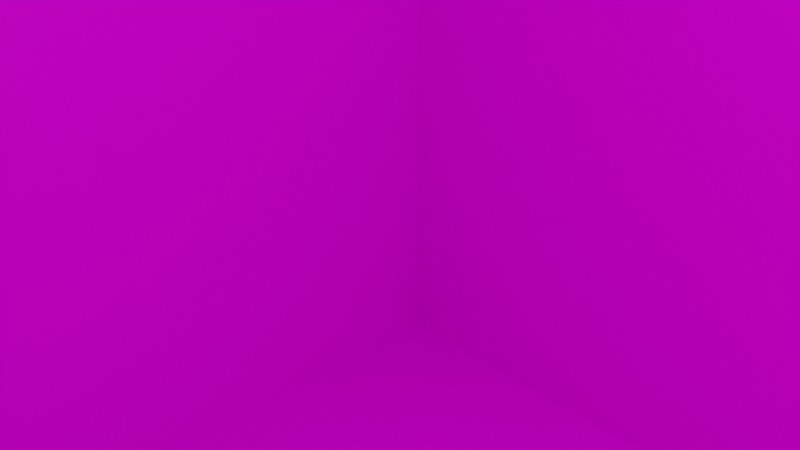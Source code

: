 # Source: 5.blend  (saved by Blender 2.82.7; exported with 4.5.12 LTS)
import bpy
from mathutils import Matrix  # noqa: F401  (used for matrix-valued properties, if any)

bpy.ops.wm.read_factory_settings(use_empty=True)
scene = bpy.context.scene
scene.name = 'Scene'

# ---- collections
col_collection = bpy.data.collections.new('Collection'); scene.collection.children.link(col_collection)

# ---- images (referenced by path relative to the original .blend; pixels are not part of the script)
import os
ASSET_DIR = os.environ.get("B2B_ASSET_DIR", "")  # directory of the original .blend (textures are referenced by path, not embedded)
HERE = os.path.dirname(os.path.abspath(__file__))  # packed textures are extracted next to this script under _unpacked/

def load_image(name, relpath, width, height, colorspace="sRGB"):
    """Load a texture the original file referenced (path relative to the .blend, or extracted next to this script)."""
    p = next((c for c in (os.path.join(HERE, relpath), os.path.join(ASSET_DIR, relpath)) if relpath and os.path.exists(c)), "")
    if p:
        img = bpy.data.images.load(p, check_existing=True)
        img.name = name
    else:  # same state as the original file: an image datablock whose file is absent (Cycles renders it pink)
        img = bpy.data.images.new(name, width, height)
        img.source = "FILE"
        img.filepath = "//" + (relpath or name)
    img.colorspace_settings.name = colorspace
    return img
img_5_png = load_image('5.png', '5.png', 1024, 1024, 'sRGB')

# ---- materials (node trees are filled in below, after node groups)
mat_mat5 = bpy.data.materials.new('mat5')
mat_mat5.alpha_threshold = 0.0
mat_mat5.use_transparent_shadow = False
mat_mat5.line_color = (0.0, 0.0, 0.0, 1.0)

# ---- material node trees
mat_mat5.use_nodes = True; mat_mat5.node_tree.nodes.clear()
_N = mat_mat5.node_tree.nodes; _L = mat_mat5.node_tree.links
n0 = _N.new('ShaderNodeOutputMaterial'); n0.name = 'Material Output'; n0.location = (300, 300)
n1 = _N.new('ShaderNodeBsdfPrincipled'); n1.name = 'Principled BSDF'; n1.location = (10, 300)
n1.distribution = 'GGX'
n1.subsurface_method = 'BURLEY'
n1.inputs[2].default_value = 0.4
n1.inputs[3].default_value = 1.45
n1.inputs[27].default_value = (0.0, 0.0, 0.0, 1.0)
n1.inputs[28].default_value = 1.0
n2 = _N.new('ShaderNodeTexImage'); n2.name = 'Image Texture'; n2.location = (-282, 95)
n2.image = img_5_png
_L.new(n1.outputs[0], n0.inputs[0])
_L.new(n2.outputs[0], n1.inputs[0])
n0.is_active_output = True

# ---- world
world_world = bpy.data.worlds.new('World'); scene.world = world_world
world_world.use_nodes = True; world_world.node_tree.nodes.clear()
_N = world_world.node_tree.nodes; _L = world_world.node_tree.links
n0 = _N.new('ShaderNodeOutputWorld'); n0.name = 'World Output'; n0.location = (300, 300)
n1 = _N.new('ShaderNodeBackground'); n1.name = 'Background'; n1.location = (10, 300)
n1.inputs[0].default_value = (0.05088, 0.05088, 0.05088, 1.0)
_L.new(n1.outputs[0], n0.inputs[0])
n0.is_active_output = True
world_world.color = (0.05088, 0.05088, 0.05088)
world_world.use_sun_shadow = False
world_world.sun_shadow_jitter_overblur = 0.0

# ---- cameras
cam_camera = bpy.data.cameras.new('Camera')
cam_camera.clip_end = 100.0
cam_camera.ortho_scale = 7.314

# ---- lights
light_light = bpy.data.lights.new('Light', 'POINT')
light_light.transmission_factor = 0.0
light_light.energy = 1000.0
light_light.shadow_soft_size = 0.1
light_light.shadow_maximum_resolution = 0.006
light_light.use_absolute_resolution = True

# ---- meshes
me_cube = bpy.data.meshes.new('Cube')
me_cube.from_pydata([(1.0, 1.0, 1.0), (1.0, 1.0, -1.0), (1.0, -1.0, 1.0), (1.0, -1.0, -1.0), (-1.0, 1.0, 1.0), (-1.0, 1.0, -1.0), (-1.0, -1.0, 1.0), (-1.0, -1.0, -1.0)], [], [(0, 4, 6, 2), (3, 2, 6, 7), (7, 6, 4, 5), (5, 1, 3, 7), (1, 0, 2, 3), (5, 4, 0, 1)])
_uv = me_cube.uv_layers.new(name='UVMap')
_uv.uv.foreach_set('vector', [0.625, 0.5, 0.875, 0.5, 0.875, 0.75, 0.625, 0.75, 0.375, 0.75, 0.625, 0.75, 0.625, 1.0, 0.375, 1.0, 0.375, 0.0, 0.625, 0.0, 0.625, 0.25, 0.375, 0.25, 0.125, 0.5, 0.375, 0.5, 0.375, 0.75, 0.125, 0.75, 0.375, 0.5, 0.625, 0.5, 0.625, 0.75, 0.375, 0.75, 0.375, 0.25, 0.625, 0.25, 0.625, 0.5, 0.375, 0.5])
me_cube.materials.append(mat_mat5)
me_cube.use_remesh_preserve_volume = False
me_cube.use_remesh_preserve_attributes = False
me_cube.use_mirror_vertex_groups = False
me_cube.update()

# ---- objects
ob_cube = bpy.data.objects.new('Cube', me_cube)
ob_light = bpy.data.objects.new('Light', light_light)
ob_camera = bpy.data.objects.new('Camera', cam_camera)

# ---- transforms, parenting, visibility, modifiers, constraints
ob_cube.location = (0.0, 0.0, 0.0)
ob_cube.scale = (10.0, 10.0, 10.0)
ob_cube.lock_rotations_4d = False
ob_cube.empty_display_type = 'ARROWS'
ob_cube.lineart.crease_threshold = 0.0
ob_light.location = (4.076, 1.005, 5.904)
ob_light.rotation_euler = (0.6503, 0.05522, 1.866)
ob_light.lock_rotations_4d = False
ob_light.empty_display_type = 'ARROWS'
ob_light.color = (0.0, 0.0, 0.0, 0.0)
ob_light.lineart.crease_threshold = 0.0
ob_camera.location = (7.359, -6.926, 4.958)
ob_camera.rotation_euler = (1.109, 0.0, 0.8149)
ob_camera.lock_rotations_4d = False
ob_camera.empty_display_type = 'ARROWS'
ob_camera.color = (0.0, 0.0, 0.0, 0.0)
ob_camera.display_type = 'WIRE'
ob_camera.lineart.crease_threshold = 0.0

# ---- collection membership
col_collection.objects.link(ob_cube)
col_collection.objects.link(ob_light)
col_collection.objects.link(ob_camera)

# ---- scene / render settings (as saved in the file)
scene.camera = ob_camera
scene.frame_start = 1; scene.frame_end = 250; scene.frame_set(1)
scene.render.engine = 'BLENDER_EEVEE_NEXT'
scene.cycles.use_denoising = False
scene.cycles.samples = 128
scene.cycles.sampling_pattern = 'TABULATED_SOBOL'
scene.cycles.use_adaptive_sampling = False
scene.cycles.use_light_tree = False
scene.view_settings.view_transform = 'Filmic'
bpy.context.view_layer.update()
